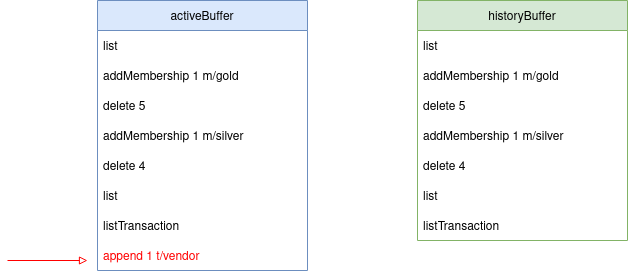

The diagram above was exported from draw.io. Its source (the exported page's mxGraphModel, read from the mxfile embedded in the PNG):
<mxGraphModel dx="1178" dy="622" grid="1" gridSize="10" guides="1" tooltips="1" connect="1" arrows="1" fold="1" page="1" pageScale="1" pageWidth="827" pageHeight="1169" math="0" shadow="0">
  <root>
    <mxCell id="0" />
    <mxCell id="1" parent="0" />
    <mxCell id="CtNugvkNXfhdY6IR2AOr-1" value="historyBuffer" style="swimlane;fontStyle=0;childLayout=stackLayout;horizontal=1;startSize=30;horizontalStack=0;resizeParent=1;resizeParentMax=0;resizeLast=0;collapsible=1;marginBottom=0;fillColor=#d5e8d4;strokeColor=#82b366;" vertex="1" parent="1">
      <mxGeometry x="480" y="40" width="210" height="240" as="geometry" />
    </mxCell>
    <mxCell id="CtNugvkNXfhdY6IR2AOr-2" value="list" style="text;strokeColor=none;fillColor=none;align=left;verticalAlign=middle;spacingLeft=4;spacingRight=4;overflow=hidden;points=[[0,0.5],[1,0.5]];portConstraint=eastwest;rotatable=0;" vertex="1" parent="CtNugvkNXfhdY6IR2AOr-1">
      <mxGeometry y="30" width="210" height="30" as="geometry" />
    </mxCell>
    <mxCell id="CtNugvkNXfhdY6IR2AOr-3" value="addMembership 1 m/gold" style="text;strokeColor=none;fillColor=none;align=left;verticalAlign=middle;spacingLeft=4;spacingRight=4;overflow=hidden;points=[[0,0.5],[1,0.5]];portConstraint=eastwest;rotatable=0;" vertex="1" parent="CtNugvkNXfhdY6IR2AOr-1">
      <mxGeometry y="60" width="210" height="30" as="geometry" />
    </mxCell>
    <mxCell id="CtNugvkNXfhdY6IR2AOr-4" value="delete 5" style="text;strokeColor=none;fillColor=none;align=left;verticalAlign=middle;spacingLeft=4;spacingRight=4;overflow=hidden;points=[[0,0.5],[1,0.5]];portConstraint=eastwest;rotatable=0;" vertex="1" parent="CtNugvkNXfhdY6IR2AOr-1">
      <mxGeometry y="90" width="210" height="30" as="geometry" />
    </mxCell>
    <mxCell id="CtNugvkNXfhdY6IR2AOr-5" value="addMembership 1 m/silver" style="text;strokeColor=none;fillColor=none;align=left;verticalAlign=middle;spacingLeft=4;spacingRight=4;overflow=hidden;points=[[0,0.5],[1,0.5]];portConstraint=eastwest;rotatable=0;" vertex="1" parent="CtNugvkNXfhdY6IR2AOr-1">
      <mxGeometry y="120" width="210" height="30" as="geometry" />
    </mxCell>
    <mxCell id="CtNugvkNXfhdY6IR2AOr-6" value="delete 4" style="text;strokeColor=none;fillColor=none;align=left;verticalAlign=middle;spacingLeft=4;spacingRight=4;overflow=hidden;points=[[0,0.5],[1,0.5]];portConstraint=eastwest;rotatable=0;" vertex="1" parent="CtNugvkNXfhdY6IR2AOr-1">
      <mxGeometry y="150" width="210" height="30" as="geometry" />
    </mxCell>
    <mxCell id="CtNugvkNXfhdY6IR2AOr-7" value="list" style="text;strokeColor=none;fillColor=none;align=left;verticalAlign=middle;spacingLeft=4;spacingRight=4;overflow=hidden;points=[[0,0.5],[1,0.5]];portConstraint=eastwest;rotatable=0;" vertex="1" parent="CtNugvkNXfhdY6IR2AOr-1">
      <mxGeometry y="180" width="210" height="30" as="geometry" />
    </mxCell>
    <mxCell id="CtNugvkNXfhdY6IR2AOr-8" value="listTransaction" style="text;strokeColor=none;fillColor=none;align=left;verticalAlign=middle;spacingLeft=4;spacingRight=4;overflow=hidden;points=[[0,0.5],[1,0.5]];portConstraint=eastwest;rotatable=0;" vertex="1" parent="CtNugvkNXfhdY6IR2AOr-1">
      <mxGeometry y="210" width="210" height="30" as="geometry" />
    </mxCell>
    <mxCell id="CtNugvkNXfhdY6IR2AOr-10" value="activeBuffer" style="swimlane;fontStyle=0;childLayout=stackLayout;horizontal=1;startSize=30;horizontalStack=0;resizeParent=1;resizeParentMax=0;resizeLast=0;collapsible=1;marginBottom=0;fillColor=#dae8fc;strokeColor=#6c8ebf;" vertex="1" parent="1">
      <mxGeometry x="160" y="40" width="210" height="270" as="geometry" />
    </mxCell>
    <mxCell id="CtNugvkNXfhdY6IR2AOr-11" value="list" style="text;strokeColor=none;fillColor=none;align=left;verticalAlign=middle;spacingLeft=4;spacingRight=4;overflow=hidden;points=[[0,0.5],[1,0.5]];portConstraint=eastwest;rotatable=0;" vertex="1" parent="CtNugvkNXfhdY6IR2AOr-10">
      <mxGeometry y="30" width="210" height="30" as="geometry" />
    </mxCell>
    <mxCell id="CtNugvkNXfhdY6IR2AOr-12" value="addMembership 1 m/gold" style="text;strokeColor=none;fillColor=none;align=left;verticalAlign=middle;spacingLeft=4;spacingRight=4;overflow=hidden;points=[[0,0.5],[1,0.5]];portConstraint=eastwest;rotatable=0;" vertex="1" parent="CtNugvkNXfhdY6IR2AOr-10">
      <mxGeometry y="60" width="210" height="30" as="geometry" />
    </mxCell>
    <mxCell id="CtNugvkNXfhdY6IR2AOr-13" value="delete 5" style="text;strokeColor=none;fillColor=none;align=left;verticalAlign=middle;spacingLeft=4;spacingRight=4;overflow=hidden;points=[[0,0.5],[1,0.5]];portConstraint=eastwest;rotatable=0;" vertex="1" parent="CtNugvkNXfhdY6IR2AOr-10">
      <mxGeometry y="90" width="210" height="30" as="geometry" />
    </mxCell>
    <mxCell id="CtNugvkNXfhdY6IR2AOr-14" value="addMembership 1 m/silver" style="text;strokeColor=none;fillColor=none;align=left;verticalAlign=middle;spacingLeft=4;spacingRight=4;overflow=hidden;points=[[0,0.5],[1,0.5]];portConstraint=eastwest;rotatable=0;" vertex="1" parent="CtNugvkNXfhdY6IR2AOr-10">
      <mxGeometry y="120" width="210" height="30" as="geometry" />
    </mxCell>
    <mxCell id="CtNugvkNXfhdY6IR2AOr-15" value="delete 4" style="text;strokeColor=none;fillColor=none;align=left;verticalAlign=middle;spacingLeft=4;spacingRight=4;overflow=hidden;points=[[0,0.5],[1,0.5]];portConstraint=eastwest;rotatable=0;" vertex="1" parent="CtNugvkNXfhdY6IR2AOr-10">
      <mxGeometry y="150" width="210" height="30" as="geometry" />
    </mxCell>
    <mxCell id="CtNugvkNXfhdY6IR2AOr-16" value="list" style="text;strokeColor=none;fillColor=none;align=left;verticalAlign=middle;spacingLeft=4;spacingRight=4;overflow=hidden;points=[[0,0.5],[1,0.5]];portConstraint=eastwest;rotatable=0;" vertex="1" parent="CtNugvkNXfhdY6IR2AOr-10">
      <mxGeometry y="180" width="210" height="30" as="geometry" />
    </mxCell>
    <mxCell id="CtNugvkNXfhdY6IR2AOr-17" value="listTransaction" style="text;strokeColor=none;fillColor=none;align=left;verticalAlign=middle;spacingLeft=4;spacingRight=4;overflow=hidden;points=[[0,0.5],[1,0.5]];portConstraint=eastwest;rotatable=0;" vertex="1" parent="CtNugvkNXfhdY6IR2AOr-10">
      <mxGeometry y="210" width="210" height="30" as="geometry" />
    </mxCell>
    <mxCell id="CtNugvkNXfhdY6IR2AOr-18" value="append 1 t/vendor" style="text;strokeColor=none;fillColor=none;align=left;verticalAlign=middle;spacingLeft=4;spacingRight=4;overflow=hidden;points=[[0,0.5],[1,0.5]];portConstraint=eastwest;rotatable=0;fontColor=#FF0000;" vertex="1" parent="CtNugvkNXfhdY6IR2AOr-10">
      <mxGeometry y="240" width="210" height="30" as="geometry" />
    </mxCell>
    <mxCell id="CtNugvkNXfhdY6IR2AOr-21" style="rounded=0;orthogonalLoop=1;jettySize=auto;html=1;endArrow=none;endFill=0;startArrow=block;startFill=0;fillColor=#f8cecc;strokeColor=#FF0000;" edge="1" parent="1">
      <mxGeometry relative="1" as="geometry">
        <mxPoint x="70" y="300" as="targetPoint" />
        <mxPoint x="150" y="300" as="sourcePoint" />
      </mxGeometry>
    </mxCell>
  </root>
</mxGraphModel>